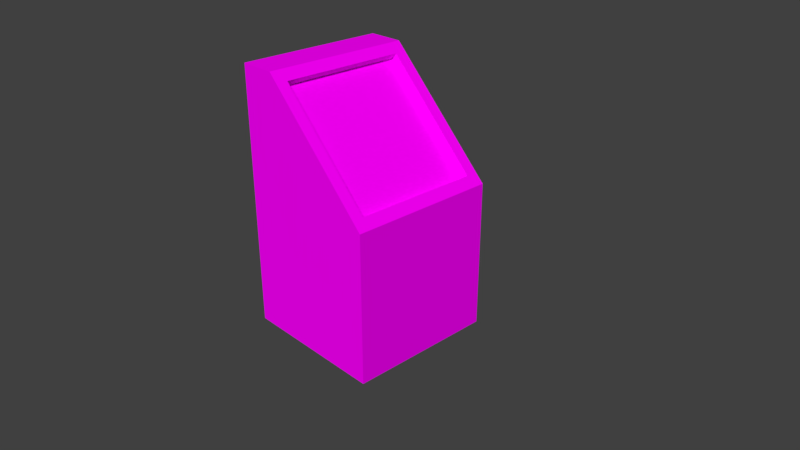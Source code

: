 # Source: Terminalconsole4.blend  (saved by Blender 2.78.0; exported with 4.5.12 LTS)
import bpy
from mathutils import Matrix  # noqa: F401  (used for matrix-valued properties, if any)

bpy.ops.wm.read_factory_settings(use_empty=True)
scene = bpy.context.scene
scene.name = 'Scene'

# ---- collections
col_collection_1 = bpy.data.collections.new('Collection 1'); scene.collection.children.link(col_collection_1)

# ---- images (referenced by path relative to the original .blend; pixels are not part of the script)
import os
ASSET_DIR = os.environ.get("B2B_ASSET_DIR", "")  # directory of the original .blend (textures are referenced by path, not embedded)
HERE = os.path.dirname(os.path.abspath(__file__))  # packed textures are extracted next to this script under _unpacked/

def load_image(name, relpath, width, height, colorspace="sRGB"):
    """Load a texture the original file referenced (path relative to the .blend, or extracted next to this script)."""
    p = next((c for c in (os.path.join(HERE, relpath), os.path.join(ASSET_DIR, relpath)) if relpath and os.path.exists(c)), "")
    if p:
        img = bpy.data.images.load(p, check_existing=True)
        img.name = name
    else:  # same state as the original file: an image datablock whose file is absent (Cycles renders it pink)
        img = bpy.data.images.new(name, width, height)
        img.source = "FILE"
        img.filepath = "//" + (relpath or name)
    img.colorspace_settings.name = colorspace
    return img
img_pk02_wall06b_c_png = load_image('pk02_wall06b_C.png', 'pk02_wall06b_C.png', 1024, 1024, 'sRGB')
img_pk02_computer01a_c_png = load_image('pk02_computer01a_C.png', 'pk02_computer01a_C.png', 1024, 1024, 'sRGB')

# ---- materials (node trees are filled in below, after node groups)
mat_material = bpy.data.materials.new('Material')
mat_material.alpha_threshold = 0.0
mat_material.roughness = 0.5
mat_material.line_color = (0.0, 0.0, 0.0, 1.0)
mat_panelterm4 = bpy.data.materials.new('Panelterm4')
mat_panelterm4.alpha_threshold = 0.0
mat_panelterm4.roughness = 0.5
mat_comp1term4 = bpy.data.materials.new('Comp1Term4')
mat_comp1term4.alpha_threshold = 0.0
mat_comp1term4.roughness = 0.5
mat_material_001 = bpy.data.materials.new('Material.001')
mat_material_001.alpha_threshold = 0.0
mat_material_001.roughness = 0.5

# ---- material node trees
mat_panelterm4.use_nodes = True; mat_panelterm4.node_tree.nodes.clear()
_N = mat_panelterm4.node_tree.nodes; _L = mat_panelterm4.node_tree.links
n0 = _N.new('ShaderNodeOutputMaterial'); n0.name = 'Material Output'; n0.location = (300, 300)
n1 = _N.new('ShaderNodeBsdfDiffuse'); n1.name = 'Diffuse BSDF'; n1.location = (10, 300)
n2 = _N.new('ShaderNodeTexImage'); n2.name = 'Image Texture'; n2.location = (-180, 300)
n2.width = 140
n2.image = img_pk02_wall06b_c_png
_L.new(n1.outputs[0], n0.inputs[0])
_L.new(n2.outputs[0], n1.inputs[0])
n0.is_active_output = True
mat_comp1term4.use_nodes = True; mat_comp1term4.node_tree.nodes.clear()
_N = mat_comp1term4.node_tree.nodes; _L = mat_comp1term4.node_tree.links
n0 = _N.new('ShaderNodeOutputMaterial'); n0.name = 'Material Output'; n0.location = (300, 300)
n1 = _N.new('ShaderNodeBsdfDiffuse'); n1.name = 'Diffuse BSDF'; n1.location = (10, 300)
n2 = _N.new('ShaderNodeTexImage'); n2.name = 'Image Texture'; n2.location = (-180, 300)
n2.width = 140
n2.image = img_pk02_computer01a_c_png
_L.new(n1.outputs[0], n0.inputs[0])
_L.new(n2.outputs[0], n1.inputs[0])
n0.is_active_output = True
mat_material_001.use_nodes = True; mat_material_001.node_tree.nodes.clear()
_N = mat_material_001.node_tree.nodes; _L = mat_material_001.node_tree.links
n0 = _N.new('ShaderNodeOutputMaterial'); n0.name = 'Material Output'; n0.location = (300, 300)
n1 = _N.new('ShaderNodeBsdfDiffuse'); n1.name = 'Diffuse BSDF'; n1.location = (10, 300)
_L.new(n1.outputs[0], n0.inputs[0])
n0.is_active_output = True

# ---- world
world_world = bpy.data.worlds.new('World'); scene.world = world_world
world_world.color = (0.05088, 0.05088, 0.05088)
world_world.use_sun_shadow = False
world_world.sun_shadow_jitter_overblur = 0.0
world_world.cycles.sampling_method = 'MANUAL'

# ---- cameras
cam_camera = bpy.data.cameras.new('Camera')
cam_camera.clip_end = 100.0
cam_camera.lens = 35.0
cam_camera.sensor_width = 32.0
cam_camera.sensor_height = 18.0
cam_camera.ortho_scale = 7.314
cam_camera.dof.focus_distance = 0.0

# ---- meshes
me_cube = bpy.data.meshes.new('Cube')
me_cube.from_pydata([(1.0, 1.0, -1.0), (1.0, -1.0, -1.0), (-1.0, -1.0, -1.0), (-1.0, 1.0, -1.0), (1.0, 1.0, 1.0), (1.0, -1.0, 1.0), (-1.0, -1.0, 2.501), (-1.0, 1.0, 2.501), (-0.5047, 1.0, -1.0), (-0.5047, -1.0, -1.0), (-0.5047, 1.0, 2.501), (-0.5047, -1.0, 2.501), (0.8831, 0.8446, 1.117), (0.8831, -0.8446, 1.117), (-0.3878, 0.8446, 2.384), (-0.3878, -0.8446, 2.384), (0.8001, 0.8446, 1.033), (0.8001, -0.8446, 1.033), (-0.4708, 0.8446, 2.301), (-0.4708, -0.8446, 2.301)], [], [(8, 9, 2, 3), (10, 7, 6, 11), (0, 4, 5, 1), (2, 6, 7, 3), (1, 5, 11, 6, 2, 9), (0, 1, 9, 8), (10, 11, 15, 14), (14, 18, 16, 12), (5, 4, 12, 13), (15, 13, 17, 19), (13, 12, 16, 17), (14, 15, 19, 18), (4, 0, 8, 3, 7, 10), (11, 5, 13, 15), (4, 10, 14, 12), (16, 18, 19, 17)])
me_cube.polygons.foreach_set('material_index', [0, 1, 1, 1, 1, 0, 1, 1, 1, 1, 1, 1, 1, 1, 1, 2])
_uv = me_cube.uv_layers.new(name='UVMap')
_uv.uv.foreach_set('vector', [0.0, 0.0, 1.0, 0.0, 1.0, 1.0, 0.0, 1.0, 1.0, 4.976e-05, 1.0, 0.2477, 4.982e-05, 0.2477, 4.976e-05, 5e-05, 0.9999, 9.998e-05, 0.9999, 0.9999, 9.998e-05, 0.9999, 0.0001003, 0.0001001, 1.0, 0.0, 1.0, 1.0, 3.278e-07, 1.0, 0.0, 0.0, 1.49e-07, 1.0, 0.0, 0.4287, 0.7523, 1.362e-07, 1.0, 0.0, 1.0, 1.0, 0.7523, 1.0, 0.0, 0.0, 1.0, 0.0, 1.0, 1.0, 0.0, 1.0, 1.0, 0.08259, 2.873e-05, 0.08259, 0.07772, 2.9e-05, 0.9223, 2.873e-05, 2.559e-05, 0.06553, 2.559e-05, 2.566e-05, 1.0, 2.559e-05, 1.0, 0.06553, 2.873e-05, 2.876e-05, 1.0, 2.873e-05, 0.9223, 0.08259, 0.07772, 0.08259, 2.559e-05, 2.559e-05, 1.0, 2.573e-05, 1.0, 0.06553, 2.573e-05, 0.06553, 2.645e-05, 2.638e-05, 1.0, 2.73e-05, 1.0, 0.06963, 2.638e-05, 0.06963, 1.0, 0.06963, 2.638e-05, 0.06963, 2.638e-05, 2.666e-05, 1.0, 2.638e-05, 0.0, 0.5713, 3.576e-07, 0.0, 0.7523, 3.405e-08, 1.0, 6.81e-08, 1.0, 1.0, 0.7523, 1.0, 2.704e-05, 2.704e-05, 1.0, 2.704e-05, 0.9223, 0.07314, 0.07772, 0.07314, 1.0, 0.07314, 2.704e-05, 0.07314, 0.07772, 2.704e-05, 0.9223, 2.743e-05, 0.0, 0.998, 2.47e-07, 0.0, 1.0, 0.0, 0.9922, 0.998])
me_cube.materials.append(mat_material)
me_cube.materials.append(mat_panelterm4)
me_cube.materials.append(mat_comp1term4)
me_cube.materials.append(mat_material_001)
me_cube.use_remesh_preserve_volume = False
me_cube.use_remesh_preserve_attributes = False
me_cube.use_mirror_vertex_groups = False
me_cube.update()

# ---- objects
ob_cube = bpy.data.objects.new('Cube', me_cube)
ob_camera = bpy.data.objects.new('Camera', cam_camera)

# ---- transforms, parenting, visibility, modifiers, constraints
ob_cube.location = (0.0, 0.0, 0.0)
ob_cube.lock_rotations_4d = False
ob_cube.empty_display_type = 'ARROWS'
ob_cube.lineart.crease_threshold = 0.0
ob_camera.location = (7.481, -6.508, 5.344)
ob_camera.rotation_euler = (1.109, 0.0, 0.8149)
ob_camera.lock_rotations_4d = False
ob_camera.empty_display_type = 'ARROWS'
ob_camera.color = (0.0, 0.0, 0.0, 0.0)
ob_camera.display_type = 'WIRE'
ob_camera.lineart.crease_threshold = 0.0

# ---- collection membership
col_collection_1.objects.link(ob_cube)
col_collection_1.objects.link(ob_camera)

# ---- scene / render settings (as saved in the file)
scene.camera = ob_camera
scene.frame_start = 1; scene.frame_end = 250; scene.frame_set(53)
scene.render.engine = 'CYCLES'
scene.render.resolution_percentage = 50
scene.render.dither_intensity = 0.0
scene.cycles.use_denoising = False
scene.cycles.samples = 128
scene.cycles.sampling_pattern = 'TABULATED_SOBOL'
scene.cycles.light_sampling_threshold = 0.0
scene.cycles.use_adaptive_sampling = False
scene.cycles.use_light_tree = False
scene.cycles.blur_glossy = 0.0
scene.cycles.sample_clamp_indirect = 0.0
scene.view_settings.view_transform = 'Standard'
bpy.context.view_layer.update()

# ---- added for rendering (the .blend has no usable light): sun
light_auto_sun = bpy.data.lights.new('AutoSun', 'SUN')
light_auto_sun.energy = 3.0
light_auto_sun.angle = 0.0523599
ob_auto_sun = bpy.data.objects.new('AutoSun', light_auto_sun)
scene.collection.objects.link(ob_auto_sun)
ob_auto_sun.rotation_euler = (0.872665, 0.174533, 0.523599)
bpy.context.view_layer.update()
